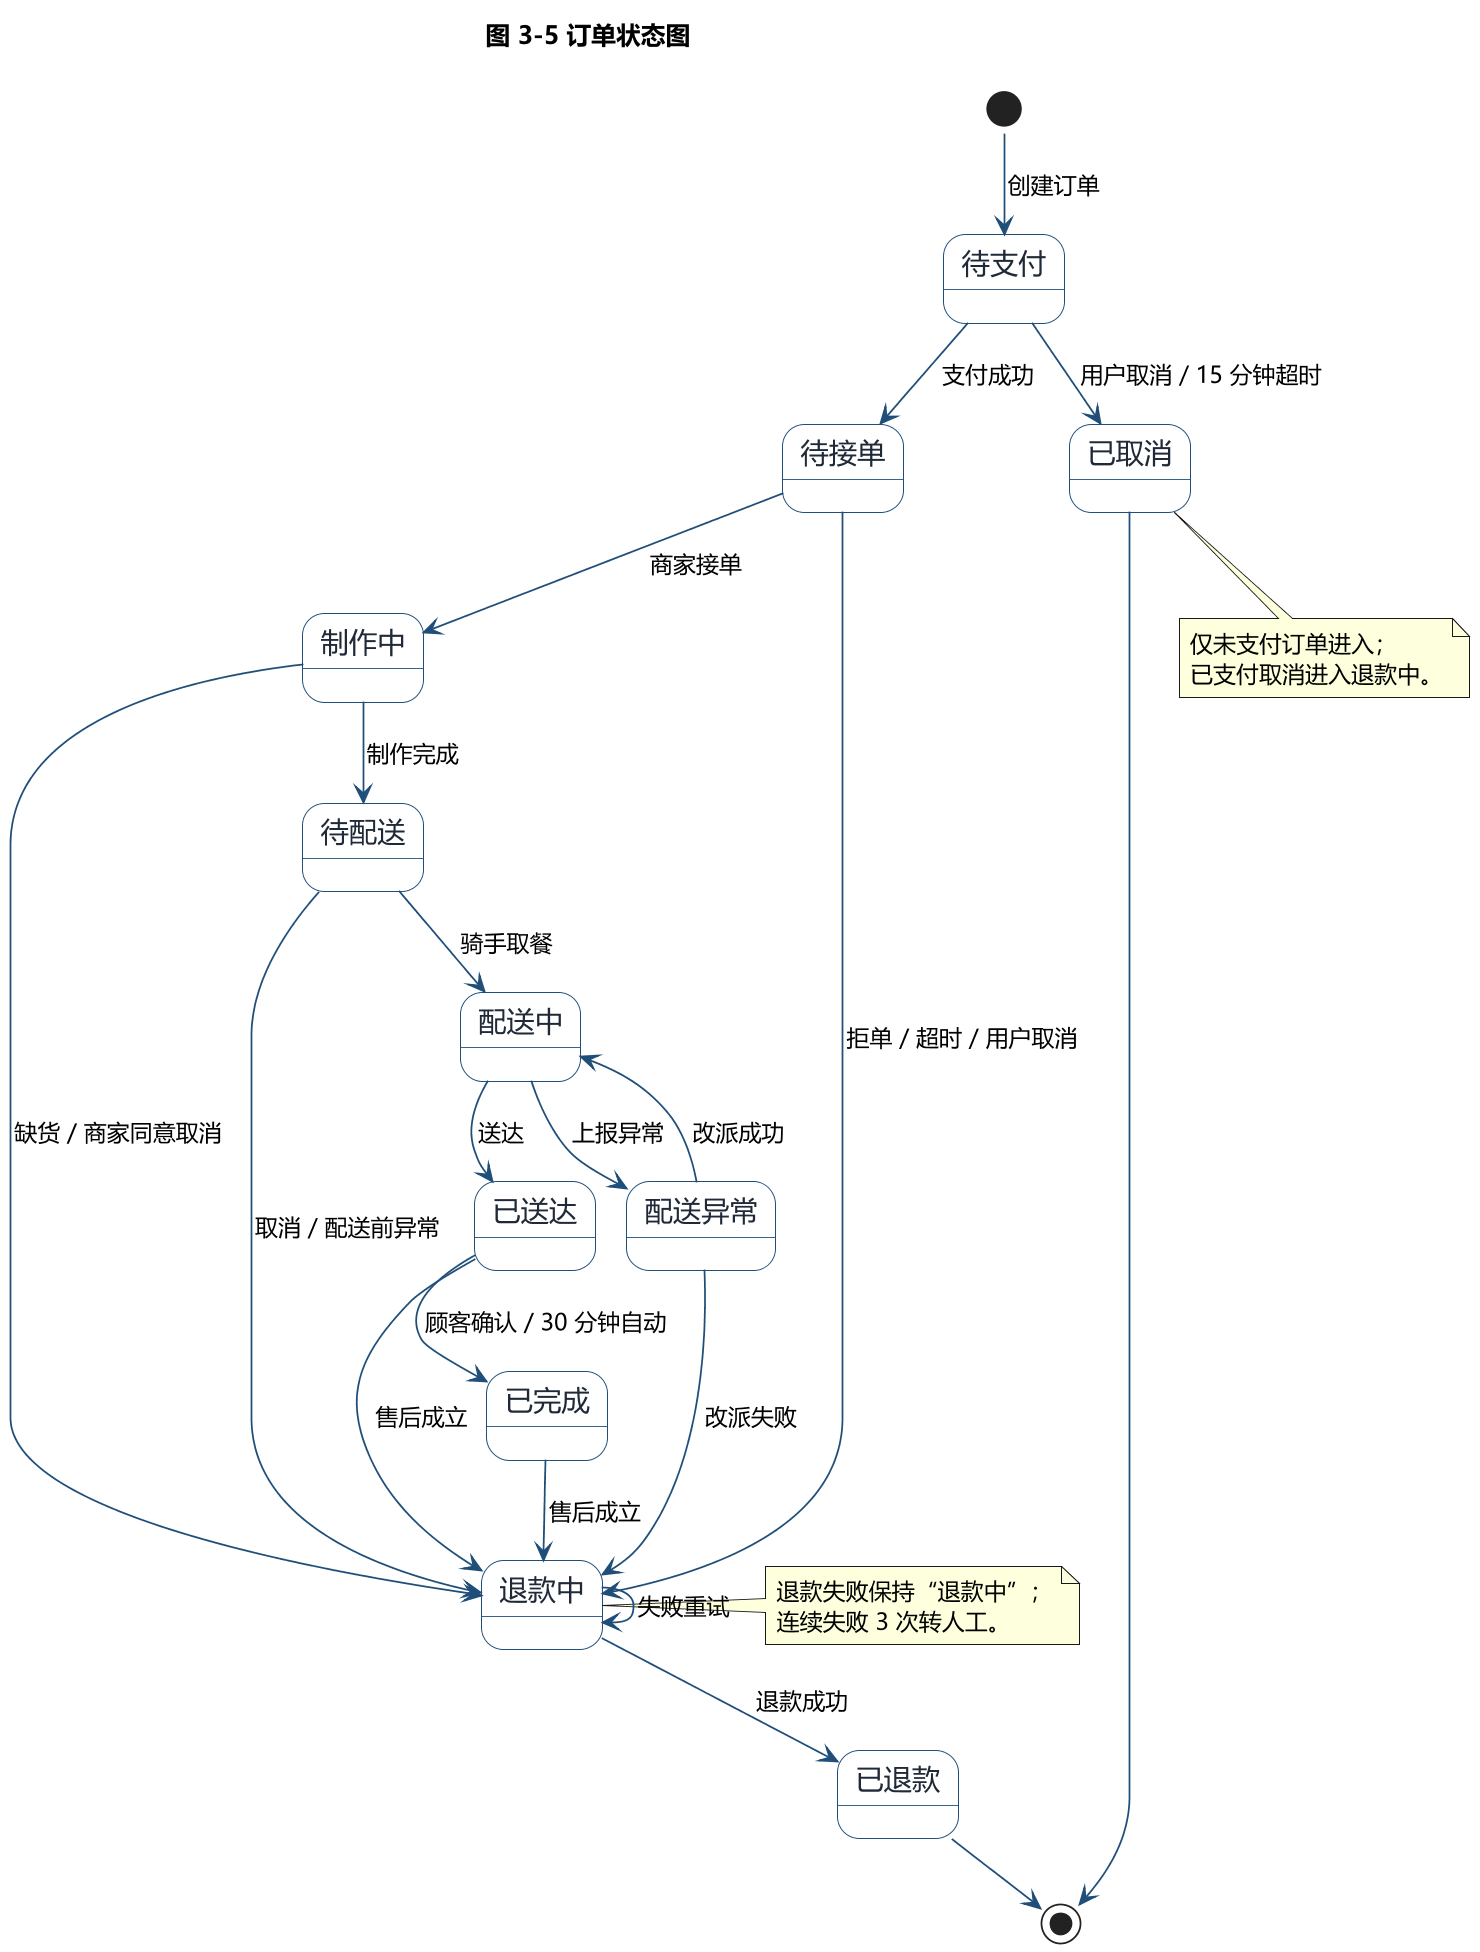

The diagram above was rendered by PlantUML. Its source (embedded in the PNG):
@startuml
!pragma layout smetana
skinparam dpi 170
skinparam defaultFontName "Microsoft YaHei"
skinparam shadowing false
skinparam state {
  BackgroundColor #FFFFFF
  BorderColor #1F4E79
  FontColor #1F2937
  FontSize 16
}
skinparam arrowColor #1F4E79
skinparam ArrowFontSize 13
title 图 3-5 订单状态图

[*] --> 待支付 : 创建订单
待支付 --> 待接单 : 支付成功
待支付 --> 已取消 : 用户取消 / 15 分钟超时
待接单 --> 制作中 : 商家接单
待接单 --> 退款中 : 拒单 / 超时 / 用户取消
制作中 --> 待配送 : 制作完成
制作中 --> 退款中 : 缺货 / 商家同意取消
待配送 --> 配送中 : 骑手取餐
待配送 --> 退款中 : 取消 / 配送前异常
配送中 --> 已送达 : 送达
配送中 --> 配送异常 : 上报异常
配送异常 --> 配送中 : 改派成功
配送异常 --> 退款中 : 改派失败
已送达 --> 已完成 : 顾客确认 / 30 分钟自动
已送达 --> 退款中 : 售后成立
已完成 --> 退款中 : 售后成立
退款中 --> 已退款 : 退款成功
退款中 --> 退款中 : 失败重试
已取消 --> [*]
已退款 --> [*]

note right of 退款中
  退款失败保持“退款中”；
  连续失败 3 次转人工。
end note
note bottom of 已取消
  仅未支付订单进入；
  已支付取消进入退款中。
end note
@enduml